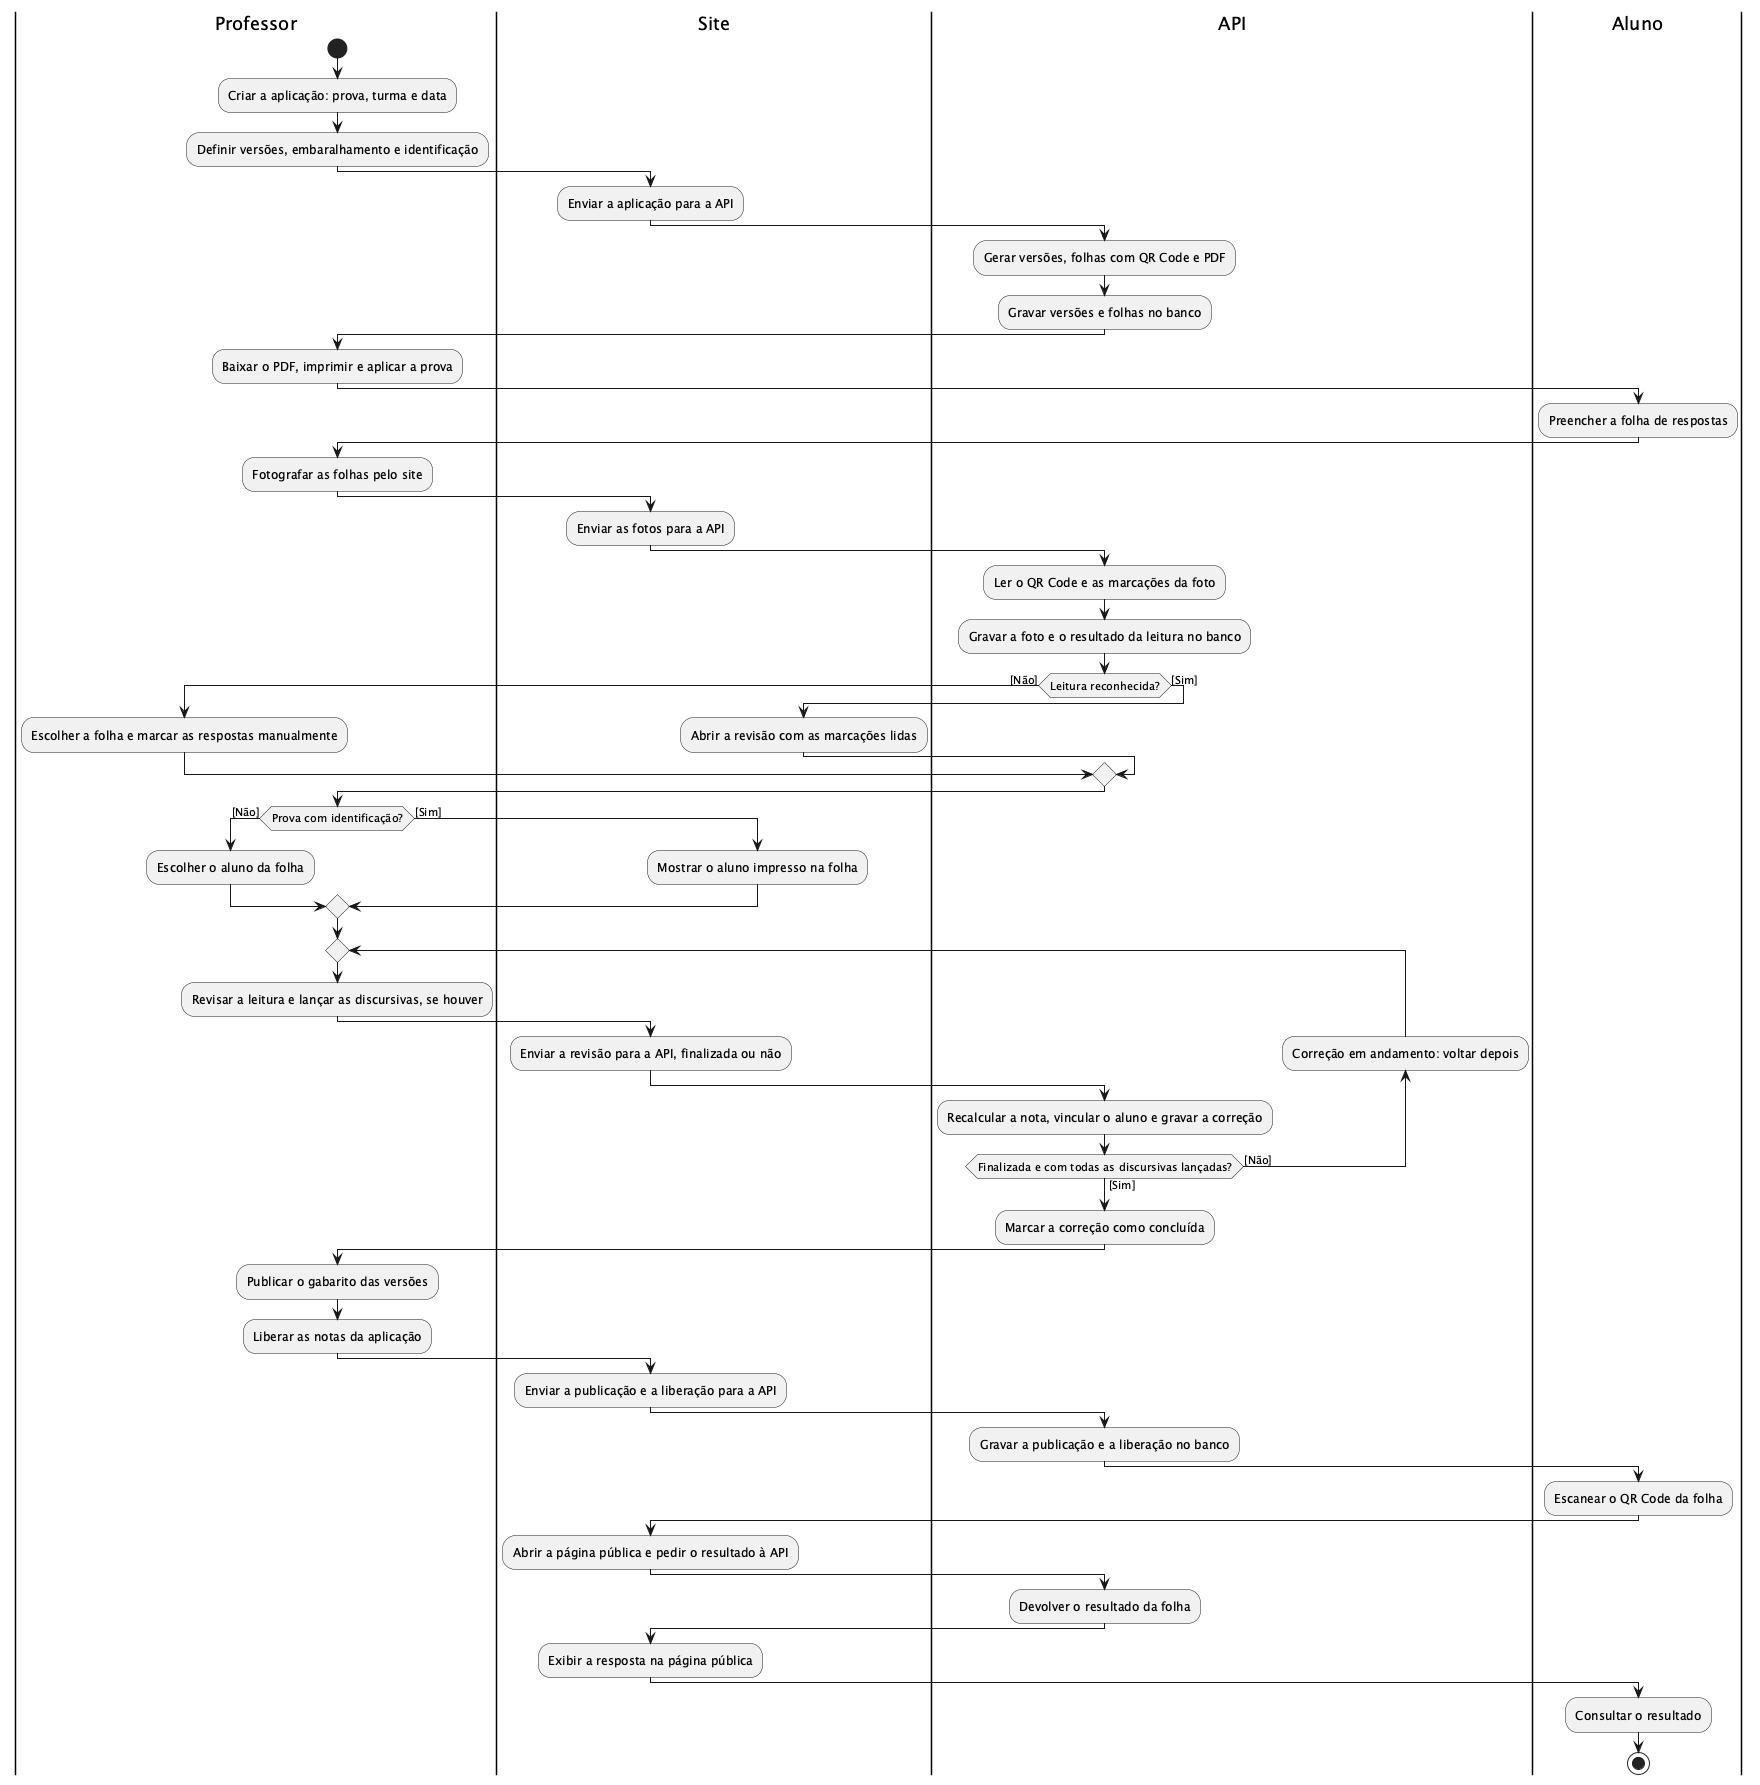

The diagram above was rendered by PlantUML. Its source (embedded in the PNG):
@startuml activity-diagram-step-4
<style>
activityDiagram {
  .planned {
    LineStyle 6-4
    BackgroundColor #FFFFFF
  }
}
</style>
|Professor|
start
:Criar a aplicação: prova, turma e data;
:Definir versões, embaralhamento e identificação;
|Site|
:Enviar a aplicação para a API;
|API|
:Gerar versões, folhas com QR Code e PDF;
:Gravar versões e folhas no banco;
|Professor|
:Baixar o PDF, imprimir e aplicar a prova;
|Aluno|
:Preencher a folha de respostas;
|Professor|
:Fotografar as folhas pelo site;
|Site|
:Enviar as fotos para a API;
|API|
:Ler o QR Code e as marcações da foto;
:Gravar a foto e o resultado da leitura no banco;
if (Leitura reconhecida?) then ([Não])
  |Professor|
  :Escolher a folha e marcar as respostas manualmente;
else ([Sim])
  |Site|
  :Abrir a revisão com as marcações lidas;
endif
|Professor|
if (Prova com identificação?) then ([Não])
  :Escolher o aluno da folha;
else ([Sim])
  |Site|
  :Mostrar o aluno impresso na folha;
endif
|Professor|
repeat
  :Revisar a leitura e lançar as discursivas, se houver;
  |Site|
  :Enviar a revisão para a API, finalizada ou não;
  |API|
  :Recalcular a nota, vincular o aluno e gravar a correção;
backward:Correção em andamento: voltar depois;
repeat while (Finalizada e com todas as discursivas lançadas?) is ([Não]) not ([Sim])
|API|
:Marcar a correção como concluída;
|Professor|
:Publicar o gabarito das versões;
:Liberar as notas da aplicação;
|Site|
:Enviar a publicação e a liberação para a API;
|API|
:Gravar a publicação e a liberação no banco;
|Aluno|
:Escanear o QR Code da folha;
|Site|
:Abrir a página pública e pedir o resultado à API;
|API|
:Devolver o resultado da folha;
|Site|
:Exibir a resposta na página pública;
|Aluno|
:Consultar o resultado;
stop
@enduml